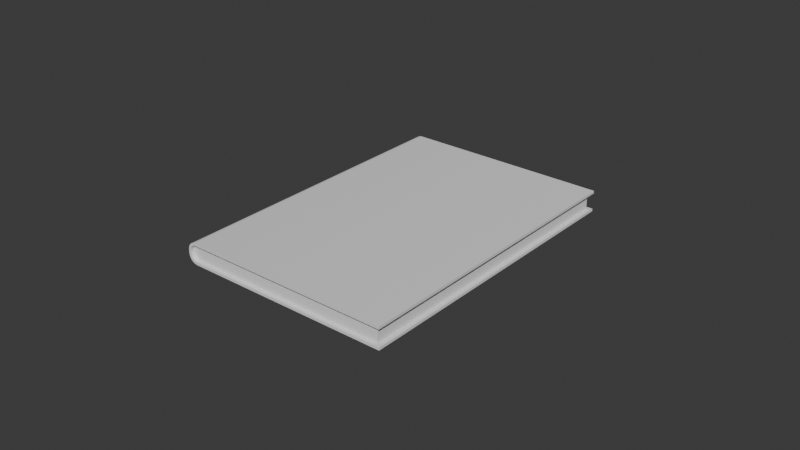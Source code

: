 # Source: Hotel-Espir_Journal.blend  (saved by Blender 4.1.23; exported with 4.5.12 LTS)
import bpy
from mathutils import Matrix  # noqa: F401  (used for matrix-valued properties, if any)

bpy.ops.wm.read_factory_settings(use_empty=True)
scene = bpy.context.scene
scene.name = 'Scene'

# ---- collections
col_collection = bpy.data.collections.new('Collection'); scene.collection.children.link(col_collection)

# ---- node groups
ng_smooth_by_angle = bpy.data.node_groups.new('Smooth by Angle', 'GeometryNodeTree')
_s = ng_smooth_by_angle.interface.new_socket(name='Mesh', in_out='OUTPUT', socket_type='NodeSocketGeometry')
_s = ng_smooth_by_angle.interface.new_socket(name='Mesh', in_out='INPUT', socket_type='NodeSocketGeometry')
_s = ng_smooth_by_angle.interface.new_socket(name='Angle', in_out='INPUT', socket_type='NodeSocketFloat')
_s.subtype = 'ANGLE'
_s.default_value = 0.5236
_s.min_value = 0.0
_s.max_value = 3.142
_s.description = 'Maximum face angle for smooth edges'
_s = ng_smooth_by_angle.interface.new_socket(name='Ignore Sharpness', in_out='INPUT', socket_type='NodeSocketBool')
_s.force_non_field = True
ng_smooth_by_angle.is_modifier = True
_N = ng_smooth_by_angle.nodes; _L = ng_smooth_by_angle.links
n0 = _N.new('GeometryNodeSetShadeSmooth'); n0.name = 'Set Shade Smooth'; n0.location = (120, -80)
n0.domain = 'EDGE'
n1 = _N.new('GeometryNodeSetShadeSmooth'); n1.name = 'Set Shade Smooth.001'; n1.location = (300, -80)
n2 = _N.new('NodeGroupOutput'); n2.name = 'Group Output'; n2.location = (480, -80)
n3 = _N.new('GeometryNodeInputMeshEdgeAngle'); n3.name = 'Edge Angle'; n3.location = (-440, -240)
n4 = _N.new('NodeGroupInput'); n4.name = 'Group Input'; n4.location = (-80, -80)
n5 = _N.new('GeometryNodeInputEdgeSmooth'); n5.name = 'Is Edge Smooth'; n5.location = (-260, -120)
n6 = _N.new('GeometryNodeInputShadeSmooth'); n6.name = 'Is Shade Smooth'; n6.location = (-440, -397)
n7 = _N.new('FunctionNodeCompare'); n7.name = 'Compare'; n7.location = (-260, -260)
n7.operation = 'LESS_EQUAL'
n7.inputs[6].default_value = (0.0, 0.0, 0.0, 0.0)
n7.inputs[7].default_value = (0.0, 0.0, 0.0, 0.0)
n8 = _N.new('FunctionNodeBooleanMath'); n8.name = 'Boolean Math.001'; n8.location = (-80, -260)
n9 = _N.new('NodeGroupInput'); n9.name = 'Group Input.001'; n9.location = (-440, -329)
n10 = _N.new('NodeGroupInput'); n10.name = 'Group Input.002'; n10.location = (-259, -189)
n11 = _N.new('FunctionNodeBooleanMath'); n11.name = 'Boolean Math'; n11.location = (-80, -149)
n11.operation = 'OR'
n12 = _N.new('FunctionNodeBooleanMath'); n12.name = 'Boolean Math.002'; n12.location = (-260, -380)
n12.operation = 'OR'
n13 = _N.new('NodeGroupInput'); n13.name = 'Group Input.003'; n13.location = (-440, -460)
_L.new(n3.outputs[0], n7.inputs[0])
_L.new(n1.outputs[0], n2.inputs[0])
_L.new(n9.outputs[1], n7.inputs[1])
_L.new(n7.outputs[0], n8.inputs[0])
_L.new(n4.outputs[0], n0.inputs[0])
_L.new(n0.outputs[0], n1.inputs[0])
_L.new(n8.outputs[0], n0.inputs[2])
_L.new(n10.outputs[2], n11.inputs[1])
_L.new(n5.outputs[0], n11.inputs[0])
_L.new(n11.outputs[0], n0.inputs[1])
_L.new(n13.outputs[2], n12.inputs[1])
_L.new(n6.outputs[0], n12.inputs[0])
_L.new(n12.outputs[0], n8.inputs[1])
n2.is_active_output = True

# ---- world
world_world = bpy.data.worlds.new('World'); scene.world = world_world
world_world.use_nodes = True; world_world.node_tree.nodes.clear()
_N = world_world.node_tree.nodes; _L = world_world.node_tree.links
n0 = _N.new('ShaderNodeOutputWorld'); n0.name = 'World Output'; n0.location = (300, 300)
n1 = _N.new('ShaderNodeBackground'); n1.name = 'Background'; n1.location = (10, 300)
n1.inputs[0].default_value = (0.05088, 0.05088, 0.05088, 1.0)
_L.new(n1.outputs[0], n0.inputs[0])
n0.is_active_output = True
world_world.color = (0.05088, 0.05088, 0.05088)
world_world.use_sun_shadow = False
world_world.sun_shadow_jitter_overblur = 0.0

# ---- meshes
me_cube_001 = bpy.data.meshes.new('Cube.001')
me_cube_001.from_pydata([(0.03982, -0.0575, -0.004469), (0.03982, -0.0575, 0.004469), (0.03982, 0.0, -0.005922), (0.03982, 0.0, 0.005922), (-0.03799, -0.0575, -0.0006038), (-0.03558, -0.0575, -0.004469), (-0.03786, -0.0575, -0.001872), (-0.03753, -0.0575, -0.002912), (-0.03702, -0.0575, -0.003738), (-0.03637, -0.0575, -0.004268), (-0.03558, -0.0575, 0.004469), (-0.03799, -0.0575, 0.0006038), (-0.03637, -0.0575, 0.004268), (-0.03702, -0.0575, 0.003738), (-0.03753, -0.0575, 0.002912), (-0.03786, -0.0575, 0.001872), (-0.03565, 0.0, -0.005922), (-0.0389, 0.0, -0.0007181), (-0.03665, 0.0, -0.005667), (-0.03756, 0.0, -0.004928), (-0.03828, 0.0, -0.003777), (-0.03874, 0.0, -0.002326), (-0.0389, 0.0, 0.0007181), (-0.03565, 0.0, 0.005922), (-0.03874, 0.0, 0.002326), (-0.03828, 0.0, 0.003777), (-0.03756, 0.0, 0.004928), (-0.03665, 0.0, 0.005667), (0.03982, -0.0575, 0.005922), (0.03982, -0.0575, -0.005922), (-0.03565, -0.0575, -0.005922), (-0.03665, -0.0575, -0.005667), (-0.03756, -0.0575, -0.004928), (-0.03828, -0.0575, -0.003777), (-0.03874, -0.0575, -0.002326), (-0.0389, -0.0575, -0.0007181), (-0.03665, -0.0575, 0.005667), (-0.03565, -0.0575, 0.005922), (-0.03756, -0.0575, 0.004928), (-0.03828, -0.0575, 0.003777), (-0.03874, -0.0575, 0.002326), (-0.0389, -0.0575, 0.0007181), (0.03982, 0.0, 0.004469), (0.03982, 0.0, -0.004469), (0.03982, -0.05608, 0.004469), (0.03982, -0.05608, -0.004469), (-0.03558, -0.05608, -0.004469), (-0.03637, -0.05608, -0.004268), (0.03818, -0.05608, -0.004469), (-0.03753, -0.05608, -0.002912), (-0.03786, -0.05608, -0.001872), (-0.03799, -0.05608, -0.0006038), (-0.03637, -0.05608, 0.004268), (-0.03558, -0.05608, 0.004469), (0.03818, -0.05608, 0.004469), (-0.03753, -0.05608, 0.002912), (-0.03786, -0.05608, 0.001872), (-0.03799, -0.05608, 0.0006038), (0.03818, 0.0, -0.004469), (0.03818, 0.0, 0.004469), (-0.03695, -0.05608, -0.00359), (-0.03695, -0.05608, 0.00359)], [], [(1, 10, 53, 54, 44), (42, 3, 28, 1, 44), (3, 23, 37, 28), (35, 41, 22, 17), (16, 30, 31, 18), (18, 31, 32, 19), (19, 32, 33, 20), (20, 33, 34, 21), (21, 34, 35, 17), (37, 23, 27, 36), (36, 27, 26, 38), (38, 26, 25, 39), (39, 25, 24, 40), (40, 24, 22, 41), (16, 2, 29, 30), (2, 43, 45, 0, 29), (5, 9, 31, 30), (9, 8, 32, 31), (8, 7, 33, 32), (7, 6, 34, 33), (6, 4, 35, 34), (12, 10, 37, 36), (13, 12, 36, 38), (14, 13, 38, 39), (15, 14, 39, 40), (11, 15, 40, 41), (0, 5, 30, 29), (4, 11, 41, 35), (10, 1, 28, 37), (42, 44, 54, 59), (10, 12, 52, 53), (55, 61, 13, 14), (12, 13, 61, 52), (9, 5, 46, 47), (14, 15, 56, 55), (8, 9, 47, 60), (15, 11, 57, 56), (7, 8, 60, 49), (5, 0, 45, 48, 46), (6, 7, 49, 50), (11, 4, 51, 57), (4, 6, 50, 51), (45, 43, 58, 48), (58, 59, 54, 48), (54, 53, 52, 61, 55, 56, 57, 51, 50, 49, 60, 47, 46, 48)])
me_cube_001.polygons.foreach_set('use_smooth', [True] * 45)
_uv = me_cube_001.uv_layers.new(name='UVMap')
_uv.uv.foreach_set('vector', [0.5943, 0.7546, 0.5943, 0.9833, 0.5943, 0.9833, 0.5943, 0.7596, 0.5943, 0.7546, 0.5417, 0.5, 0.625, 0.5, 0.625, 0.75, 0.5417, 0.75, 0.5417, 0.7438, 0.625, 0.5, 0.8587, 0.5, 0.8587, 0.75, 0.625, 0.75, 0.4848, 0.0, 0.5152, 0.0, 0.5152, 0.25, 0.4848, 0.25, 0.1413, 0.5, 0.1413, 0.75, 0.1363, 0.75, 0.1363, 0.5, 0.1363, 0.5, 0.1363, 0.75, 0.1317, 0.75, 0.1317, 0.5, 0.1317, 0.5, 0.1317, 0.75, 0.125, 0.75, 0.125, 0.5, 0.375, 0.25, 0.375, 0.0, 0.4509, 0.0, 0.4509, 0.25, 0.4509, 0.25, 0.4509, 0.0, 0.4848, 0.0, 0.4848, 0.25, 0.8587, 0.75, 0.8587, 0.5, 0.8637, 0.5, 0.8637, 0.75, 0.8637, 0.75, 0.8637, 0.5, 0.875, 0.5, 0.875, 0.75, 0.625, 0.0, 0.625, 0.25, 0.5797, 0.25, 0.5797, 0.0, 0.5797, 0.0, 0.5797, 0.25, 0.5491, 0.25, 0.5491, 0.0, 0.5491, 0.0, 0.5491, 0.25, 0.5152, 0.25, 0.5152, 0.0, 0.1413, 0.5, 0.375, 0.5, 0.375, 0.75, 0.1413, 0.75, 0.375, 0.5, 0.4583, 0.5, 0.4583, 0.7438, 0.4583, 0.75, 0.375, 0.75, 0.4057, 0.9833, 0.4099, 0.9873, 0.3804, 0.9887, 0.375, 0.9837, 0.4099, 0.9873, 0.4211, 0.9906, 0.396, 0.9933, 0.3804, 0.9887, 0.4211, 0.9906, 0.4385, 0.9931, 0.4203, 0.9969, 0.396, 0.9933, 0.4385, 0.9931, 0.4605, 0.9948, 0.4509, 0.9992, 0.4203, 0.9969, 0.4605, 0.9948, 0.4873, 0.9954, 0.4848, 1.0, 0.4509, 0.9992, 0.5901, 0.9873, 0.5943, 0.9833, 0.625, 0.9837, 0.6196, 0.9887, 0.5789, 0.9906, 0.5901, 0.9873, 0.6196, 0.9887, 0.604, 0.9933, 0.5615, 0.9931, 0.5789, 0.9906, 0.604, 0.9933, 0.5797, 0.9969, 0.5395, 0.9948, 0.5615, 0.9931, 0.5797, 0.9969, 0.5491, 0.9992, 0.5127, 0.9954, 0.5395, 0.9948, 0.5491, 0.9992, 0.5152, 1.0, 0.4057, 0.7546, 0.4057, 0.9833, 0.375, 0.9837, 0.375, 0.75, 0.4873, 0.9954, 0.5127, 0.9954, 0.5152, 1.0, 0.4848, 1.0, 0.5943, 0.9833, 0.5943, 0.7546, 0.625, 0.75, 0.625, 0.9837, 0.5417, 0.5, 0.5417, 0.7438, 0.5417, 0.7438, 0.5417, 0.5, 0.5943, 0.9833, 0.5901, 0.9873, 0.5901, 0.9873, 0.5943, 0.9833, 0.5615, 0.9931, 0.5758, 0.9902, 0.5789, 0.9906, 0.5615, 0.9931, 0.5901, 0.9873, 0.5789, 0.9906, 0.5758, 0.9902, 0.5901, 0.9873, 0.4099, 0.9873, 0.4057, 0.9833, 0.4057, 0.9833, 0.4099, 0.9873, 0.5615, 0.9931, 0.5395, 0.9948, 0.5395, 0.9948, 0.5615, 0.9931, 0.4211, 0.9906, 0.4099, 0.9873, 0.4099, 0.9873, 0.4155, 0.9889, 0.5395, 0.9948, 0.5127, 0.9954, 0.5127, 0.9954, 0.5395, 0.9948, 0.4385, 0.9931, 0.4211, 0.9906, 0.4155, 0.9889, 0.4385, 0.9931, 0.4057, 0.9833, 0.4057, 0.7546, 0.4057, 0.7546, 0.4057, 0.7596, 0.4057, 0.9833, 0.4605, 0.9948, 0.4385, 0.9931, 0.4385, 0.9931, 0.4605, 0.9948, 0.5127, 0.9954, 0.4873, 0.9954, 0.4873, 0.9954, 0.5127, 0.9954, 0.4873, 0.9954, 0.4605, 0.9948, 0.4605, 0.9948, 0.4873, 0.9954, 0.4583, 0.7438, 0.4583, 0.5, 0.4583, 0.5, 0.4583, 0.7438, 0.4583, 0.5, 0.5417, 0.5, 0.5417, 0.75, 0.4583, 0.7438, 0.5943, 0.7596, 0.5943, 0.9833, 0.5901, 0.9873, 0.5758, 0.9902, 0.5615, 0.9931, 0.5395, 0.9948, 0.5127, 0.9954, 0.4873, 0.9954, 0.4605, 0.9948, 0.4211, 0.9906, 0.4155, 0.9889, 0.4099, 0.9873, 0.4057, 0.9833, 0.4057, 0.7546])
me_cube_001.update()

# ---- objects
ob_cube = bpy.data.objects.new('Cube', me_cube_001)

# ---- transforms, parenting, visibility, modifiers, constraints
ob_cube.location = (0.0, 0.0, 0.0)
ob_cube.scale = (0.8892, 0.8696, 0.5813)
_m = ob_cube.modifiers.new('Mirror', 'MIRROR')
_m.use_axis = (False, True, False)
_m.use_clip = True
_m = ob_cube.modifiers.new('Smooth by Angle', 'NODES')
_m.node_group = ng_smooth_by_angle
_gi = [s.identifier for s in ng_smooth_by_angle.interface.items_tree if s.item_type == 'SOCKET' and s.in_out == 'INPUT']
_m[_gi[1]] = 0.5714  # Angle
_m.use_pin_to_last = True
_m.show_group_selector = False

# ---- collection membership
col_collection.objects.link(ob_cube)

# ---- scene / render settings (as saved in the file)
scene.frame_start = 1; scene.frame_end = 250; scene.frame_set(1)
scene.render.engine = 'BLENDER_EEVEE_NEXT'
scene.cycles.sampling_pattern = 'TABULATED_SOBOL'
scene.eevee.ray_tracing_options.trace_max_roughness = 0.0
bpy.context.view_layer.update()

# ---- added for rendering (the .blend has no active camera and no usable light): camera, sun
cam_auto = bpy.data.cameras.new('AutoCamera')
cam_auto.lens = 50.0
cam_auto.sensor_width = 36.0
cam_auto.clip_end = 1000.0
ob_auto_camera = bpy.data.objects.new('AutoCamera', cam_auto)
scene.collection.objects.link(ob_auto_camera)
ob_auto_camera.location = (0.185456, -0.222054, 0.148036)
ob_auto_camera.rotation_euler = (1.09748, -7.21219e-08, 0.694738)
scene.camera = ob_auto_camera
light_auto_sun = bpy.data.lights.new('AutoSun', 'SUN')
light_auto_sun.energy = 3.0
light_auto_sun.angle = 0.0523599
ob_auto_sun = bpy.data.objects.new('AutoSun', light_auto_sun)
scene.collection.objects.link(ob_auto_sun)
ob_auto_sun.rotation_euler = (0.872665, 0.174533, 0.523599)
bpy.context.view_layer.update()
